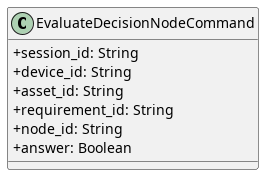

The diagram above was rendered by PlantUML. Its source (embedded in the PNG):
@startuml EvaluateDecisionNodeCommand
skinparam classAttributeIconSize 0   
    class EvaluateDecisionNodeCommand {
        + session_id: String
        + device_id: String
        + asset_id: String
        + requirement_id: String
        + node_id: String
        + answer: Boolean
    }
@enduml